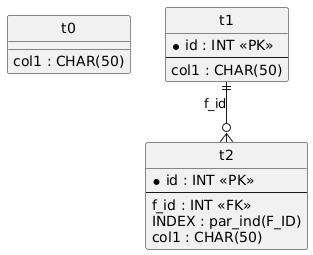

The diagram above was rendered by PlantUML. Its source (embedded in the PNG):
@startuml
hide circle
skinparam linetype ortho

entity "t0" as t0 {
  col1 : CHAR(50)
}

entity "t1" as t1 {
  * id : INT <<PK>>
  --
  col1 : CHAR(50)
}

entity "t2" as t2 {
  * id : INT <<PK>>
  --
  f_id : INT <<FK>>
  INDEX : par_ind(F_ID)
  col1 : CHAR(50)
}

t1 ||--o{ t2 : "f_id"
@enduml